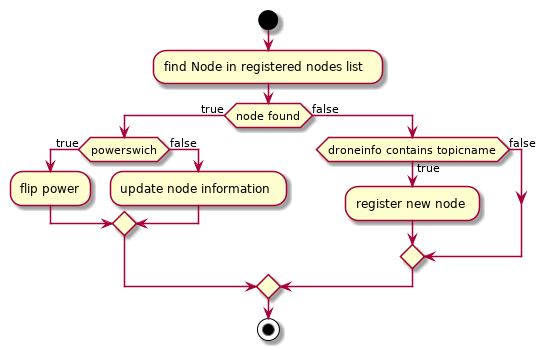

The diagram above was rendered by PlantUML. Its source (embedded in the PNG):
@startuml
|VirtualNRF24|
start
:find Node in registered nodes list;
if(node found) then (true)
if(powerswich) then (true)
:flip power;
else (false)
:update node information;
endif
else (false)
if(droneinfo contains topicname) then (true)
:register new node;
else (false)
endif
endif
stop
@enduml